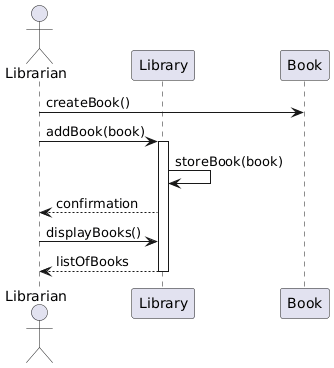

The diagram above was rendered by PlantUML. Its source (embedded in the PNG):
@startuml
actor Librarian
participant Library
participant Book

Librarian -> Book : createBook()
Librarian -> Library : addBook(book)
activate Library

Library -> Library : storeBook(book)
Library --> Librarian : confirmation

Librarian -> Library : displayBooks()
Library --> Librarian : listOfBooks

deactivate Library
@enduml